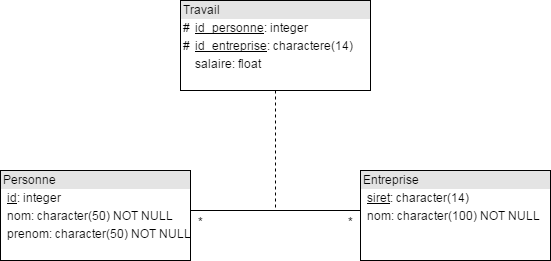

The diagram above was exported from draw.io. Its source (the exported page's mxGraphModel, read from the mxfile embedded in the PNG):
<mxGraphModel dx="786" dy="693" grid="1" gridSize="10" guides="1" tooltips="1" connect="1" arrows="1" fold="1" page="1" pageScale="1" pageWidth="826" pageHeight="1169" background="#ffffff" math="0" shadow="0">
  <root>
    <mxCell id="0" />
    <mxCell id="1" parent="0" />
    <mxCell id="46180dc991532082-1" value="&lt;div style=&quot;box-sizing: border-box ; width: 100% ; background: #e4e4e4 ; padding: 2px&quot;&gt;Personne&lt;/div&gt;&lt;table style=&quot;width: 100% ; font-size: 1em&quot; cellpadding=&quot;2&quot; cellspacing=&quot;0&quot;&gt;&lt;tbody&gt;&lt;tr&gt;&lt;td&gt;&lt;br&gt;&lt;/td&gt;&lt;td&gt;&lt;u&gt;id&lt;/u&gt;: integer&lt;/td&gt;&lt;/tr&gt;&lt;tr&gt;&lt;td&gt;&lt;br&gt;&lt;/td&gt;&lt;td&gt;nom: character(50) NOT NULL&lt;/td&gt;&lt;/tr&gt;&lt;tr&gt;&lt;td&gt;&lt;/td&gt;&lt;td&gt;prenom: character(50) NOT NULL&lt;/td&gt;&lt;/tr&gt;&lt;/tbody&gt;&lt;/table&gt;" style="verticalAlign=top;align=left;overflow=fill;html=1;" vertex="1" parent="1">
      <mxGeometry x="100" y="280" width="190" height="90" as="geometry" />
    </mxCell>
    <mxCell id="46180dc991532082-3" style="edgeStyle=orthogonalEdgeStyle;rounded=0;html=1;endArrow=none;endFill=0;jettySize=auto;orthogonalLoop=1;strokeColor=#000000;" edge="1" parent="1" source="46180dc991532082-2" target="46180dc991532082-1">
      <mxGeometry relative="1" as="geometry">
        <Array as="points">
          <mxPoint x="380" y="320" />
          <mxPoint x="380" y="320" />
        </Array>
      </mxGeometry>
    </mxCell>
    <mxCell id="46180dc991532082-7" value="*" style="text;html=1;resizable=0;points=[];align=center;verticalAlign=middle;labelBackgroundColor=#ffffff;" vertex="1" connectable="0" parent="46180dc991532082-3">
      <mxGeometry x="-0.0605" y="71" relative="1" as="geometry">
        <mxPoint x="70" y="-61" as="offset" />
      </mxGeometry>
    </mxCell>
    <mxCell id="46180dc991532082-8" value="*" style="text;html=1;resizable=0;points=[];align=center;verticalAlign=middle;labelBackgroundColor=#ffffff;" vertex="1" connectable="0" parent="46180dc991532082-3">
      <mxGeometry x="0.6924" y="1" relative="1" as="geometry">
        <mxPoint x="-16" y="9" as="offset" />
      </mxGeometry>
    </mxCell>
    <mxCell id="46180dc991532082-2" value="&lt;div style=&quot;box-sizing: border-box ; width: 100% ; background: #e4e4e4 ; padding: 2px&quot;&gt;Entreprise&lt;/div&gt;&lt;table style=&quot;width: 100% ; font-size: 1em&quot; cellpadding=&quot;2&quot; cellspacing=&quot;0&quot;&gt;&lt;tbody&gt;&lt;tr&gt;&lt;td&gt;&lt;br&gt;&lt;/td&gt;&lt;td&gt;&lt;u&gt;siret&lt;/u&gt;: character(14)&lt;/td&gt;&lt;/tr&gt;&lt;tr&gt;&lt;td&gt;&lt;br&gt;&lt;/td&gt;&lt;td&gt;nom: character(100) NOT NULL&lt;/td&gt;&lt;/tr&gt;&lt;/tbody&gt;&lt;/table&gt;" style="verticalAlign=top;align=left;overflow=fill;html=1;" vertex="1" parent="1">
      <mxGeometry x="460" y="280" width="190" height="90" as="geometry" />
    </mxCell>
    <mxCell id="46180dc991532082-6" style="edgeStyle=orthogonalEdgeStyle;rounded=0;html=1;exitX=0.5;exitY=1;endArrow=none;endFill=0;jettySize=auto;orthogonalLoop=1;strokeColor=#000000;dashed=1;" edge="1" parent="1" source="46180dc991532082-4">
      <mxGeometry relative="1" as="geometry">
        <mxPoint x="375" y="320" as="targetPoint" />
      </mxGeometry>
    </mxCell>
    <mxCell id="46180dc991532082-4" value="&lt;div style=&quot;box-sizing: border-box ; width: 100% ; background: #e4e4e4 ; padding: 2px&quot;&gt;Travail&lt;/div&gt;&lt;table style=&quot;width: 100% ; font-size: 1em&quot; cellpadding=&quot;2&quot; cellspacing=&quot;0&quot;&gt;&lt;tbody&gt;&lt;tr&gt;&lt;td&gt;#&lt;/td&gt;&lt;td&gt;&lt;u&gt;id_personne&lt;/u&gt;: integer&lt;/td&gt;&lt;/tr&gt;&lt;tr&gt;&lt;td&gt;#&lt;/td&gt;&lt;td&gt;&lt;u&gt;id_entreprise&lt;/u&gt;: charactere(14)&lt;/td&gt;&lt;/tr&gt;&lt;tr&gt;&lt;td&gt;&lt;/td&gt;&lt;td&gt;salaire: float&lt;/td&gt;&lt;/tr&gt;&lt;/tbody&gt;&lt;/table&gt;" style="verticalAlign=top;align=left;overflow=fill;html=1;" vertex="1" parent="1">
      <mxGeometry x="280" y="110" width="190" height="90" as="geometry" />
    </mxCell>
  </root>
</mxGraphModel>